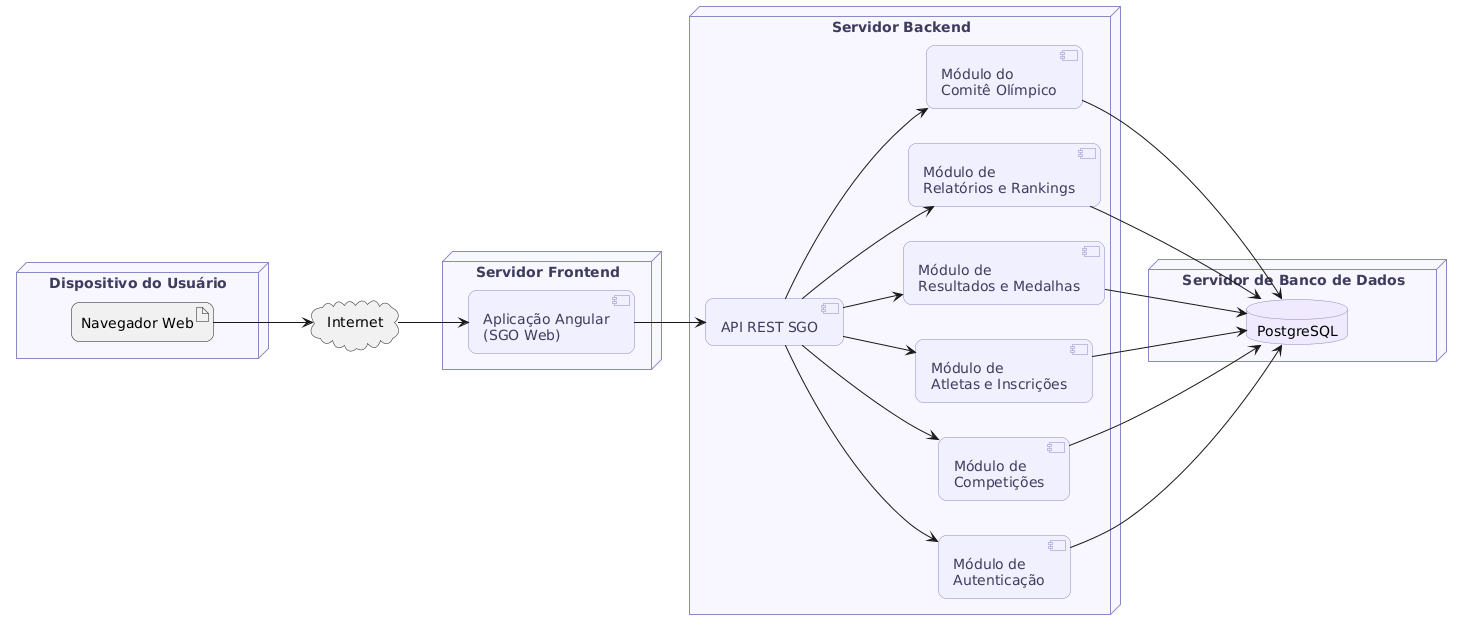

The diagram above was rendered by PlantUML. Its source (embedded in the PNG):
@startuml
left to right direction

skinparam shadowing false
skinparam roundcorner 16
skinparam defaultFontName "Poppins"

skinparam node {
    BackgroundColor #F8F7FF
    BorderColor #8B88C7
    FontColor #3E3C5C
}

skinparam component {
    BackgroundColor #F1F0FF
    BorderColor #8B88C7
    FontColor #3E3C5C
}

skinparam database {
    BackgroundColor #EFEAFE
    BorderColor #8B88C7
}

node "Dispositivo do Usuário" {

    artifact "Navegador Web" as Browser
}

cloud "Internet" as Internet

node "Servidor Frontend" {

    component "Aplicação Angular\n(SGO Web)" as Frontend
}

node "Servidor Backend" {

    component "API REST SGO" as API

    component "Módulo de\nAutenticação" as Auth

    component "Módulo de\nCompetições" as Competicao

    component "Módulo de\nAtletas e Inscrições" as Atleta

    component "Módulo de\nResultados e Medalhas" as Resultado

    component "Módulo de\nRelatórios e Rankings" as Relatorio

    component "Módulo do\nComitê Olímpico" as Comite
}

node "Servidor de Banco de Dados" {

    database "PostgreSQL" as DB
}

' CONEXÕES
Browser --> Internet
Internet --> Frontend

Frontend --> API

API --> Auth
API --> Competicao
API --> Atleta
API --> Resultado
API --> Relatorio
API --> Comite

Auth --> DB
Competicao --> DB
Atleta --> DB
Resultado --> DB
Relatorio --> DB
Comite --> DB
@enduml